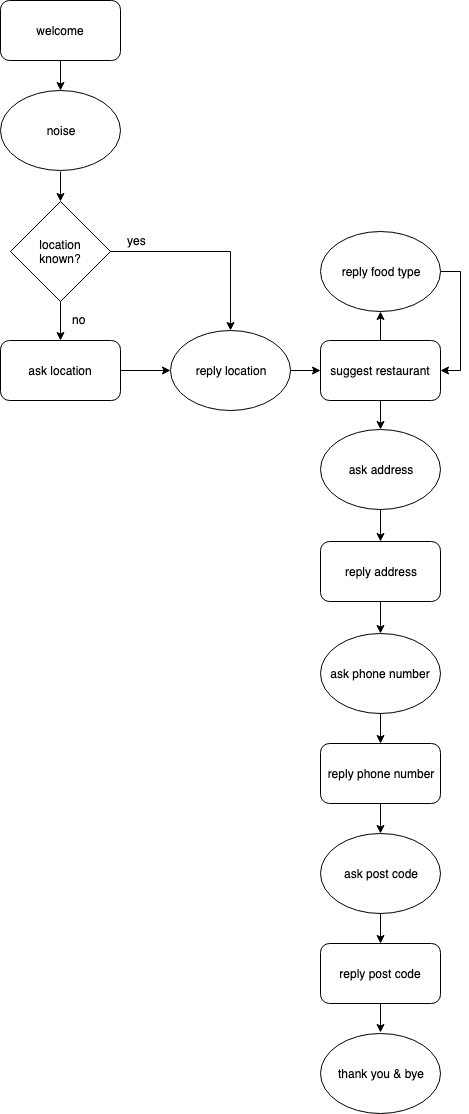

The diagram above was exported from draw.io. Its source (the exported page's mxGraphModel, read from the mxfile embedded in the PNG):
<mxGraphModel dx="786" dy="523" grid="1" gridSize="10" guides="1" tooltips="1" connect="1" arrows="1" fold="1" page="1" pageScale="1" pageWidth="827" pageHeight="1169" math="0" shadow="0">
  <root>
    <mxCell id="0" />
    <mxCell id="1" parent="0" />
    <mxCell id="TpsWZvS8MipWJvi1JiIe-1" value="" style="edgeStyle=orthogonalEdgeStyle;rounded=0;orthogonalLoop=1;jettySize=auto;html=1;" edge="1" parent="1" source="TpsWZvS8MipWJvi1JiIe-2" target="TpsWZvS8MipWJvi1JiIe-5">
      <mxGeometry relative="1" as="geometry" />
    </mxCell>
    <mxCell id="TpsWZvS8MipWJvi1JiIe-2" value="welcome" style="rounded=1;whiteSpace=wrap;html=1;" vertex="1" parent="1">
      <mxGeometry x="260" width="120" height="60" as="geometry" />
    </mxCell>
    <mxCell id="TpsWZvS8MipWJvi1JiIe-8" value="" style="edgeStyle=orthogonalEdgeStyle;rounded=0;orthogonalLoop=1;jettySize=auto;html=1;" edge="1" parent="1" source="TpsWZvS8MipWJvi1JiIe-3" target="TpsWZvS8MipWJvi1JiIe-7">
      <mxGeometry relative="1" as="geometry" />
    </mxCell>
    <mxCell id="TpsWZvS8MipWJvi1JiIe-16" style="edgeStyle=orthogonalEdgeStyle;rounded=0;orthogonalLoop=1;jettySize=auto;html=1;" edge="1" parent="1" source="TpsWZvS8MipWJvi1JiIe-3" target="TpsWZvS8MipWJvi1JiIe-10">
      <mxGeometry relative="1" as="geometry" />
    </mxCell>
    <mxCell id="TpsWZvS8MipWJvi1JiIe-3" value="location&lt;br&gt;known?" style="rhombus;whiteSpace=wrap;html=1;" vertex="1" parent="1">
      <mxGeometry x="270" y="201" width="100" height="100" as="geometry" />
    </mxCell>
    <mxCell id="TpsWZvS8MipWJvi1JiIe-4" value="" style="edgeStyle=orthogonalEdgeStyle;rounded=0;orthogonalLoop=1;jettySize=auto;html=1;" edge="1" parent="1" target="TpsWZvS8MipWJvi1JiIe-3">
      <mxGeometry relative="1" as="geometry">
        <mxPoint x="320" y="171" as="sourcePoint" />
      </mxGeometry>
    </mxCell>
    <mxCell id="TpsWZvS8MipWJvi1JiIe-5" value="noise" style="ellipse;whiteSpace=wrap;html=1;" vertex="1" parent="1">
      <mxGeometry x="260" y="90" width="120" height="80" as="geometry" />
    </mxCell>
    <mxCell id="TpsWZvS8MipWJvi1JiIe-11" value="" style="edgeStyle=orthogonalEdgeStyle;rounded=0;orthogonalLoop=1;jettySize=auto;html=1;" edge="1" parent="1" source="TpsWZvS8MipWJvi1JiIe-7" target="TpsWZvS8MipWJvi1JiIe-10">
      <mxGeometry relative="1" as="geometry" />
    </mxCell>
    <mxCell id="TpsWZvS8MipWJvi1JiIe-7" value="ask location" style="rounded=1;whiteSpace=wrap;html=1;" vertex="1" parent="1">
      <mxGeometry x="260" y="340" width="120" height="60" as="geometry" />
    </mxCell>
    <mxCell id="TpsWZvS8MipWJvi1JiIe-9" value="no" style="text;html=1;resizable=0;points=[];autosize=1;align=left;verticalAlign=top;spacingTop=-4;" vertex="1" parent="1">
      <mxGeometry x="330" y="310" width="30" height="20" as="geometry" />
    </mxCell>
    <mxCell id="TpsWZvS8MipWJvi1JiIe-13" value="" style="edgeStyle=orthogonalEdgeStyle;rounded=0;orthogonalLoop=1;jettySize=auto;html=1;" edge="1" parent="1" source="TpsWZvS8MipWJvi1JiIe-10" target="TpsWZvS8MipWJvi1JiIe-12">
      <mxGeometry relative="1" as="geometry" />
    </mxCell>
    <mxCell id="TpsWZvS8MipWJvi1JiIe-10" value="reply location" style="ellipse;whiteSpace=wrap;html=1;" vertex="1" parent="1">
      <mxGeometry x="430" y="330" width="120" height="80" as="geometry" />
    </mxCell>
    <mxCell id="TpsWZvS8MipWJvi1JiIe-15" value="" style="edgeStyle=orthogonalEdgeStyle;rounded=0;orthogonalLoop=1;jettySize=auto;html=1;" edge="1" parent="1" source="TpsWZvS8MipWJvi1JiIe-12" target="TpsWZvS8MipWJvi1JiIe-14">
      <mxGeometry relative="1" as="geometry" />
    </mxCell>
    <mxCell id="TpsWZvS8MipWJvi1JiIe-22" value="" style="edgeStyle=orthogonalEdgeStyle;rounded=0;orthogonalLoop=1;jettySize=auto;html=1;" edge="1" parent="1" source="TpsWZvS8MipWJvi1JiIe-12" target="TpsWZvS8MipWJvi1JiIe-20">
      <mxGeometry relative="1" as="geometry" />
    </mxCell>
    <mxCell id="TpsWZvS8MipWJvi1JiIe-12" value="&lt;span style=&quot;white-space: normal&quot;&gt;suggest restaurant&lt;/span&gt;" style="rounded=1;whiteSpace=wrap;html=1;" vertex="1" parent="1">
      <mxGeometry x="580" y="340" width="120" height="60" as="geometry" />
    </mxCell>
    <mxCell id="TpsWZvS8MipWJvi1JiIe-18" style="edgeStyle=orthogonalEdgeStyle;rounded=0;orthogonalLoop=1;jettySize=auto;html=1;exitX=1;exitY=0.5;exitDx=0;exitDy=0;entryX=1;entryY=0.5;entryDx=0;entryDy=0;" edge="1" parent="1" source="TpsWZvS8MipWJvi1JiIe-14" target="TpsWZvS8MipWJvi1JiIe-12">
      <mxGeometry relative="1" as="geometry" />
    </mxCell>
    <mxCell id="TpsWZvS8MipWJvi1JiIe-14" value="reply food type" style="ellipse;whiteSpace=wrap;html=1;" vertex="1" parent="1">
      <mxGeometry x="580" y="231" width="120" height="80" as="geometry" />
    </mxCell>
    <mxCell id="TpsWZvS8MipWJvi1JiIe-17" value="yes" style="text;html=1;resizable=0;points=[];autosize=1;align=left;verticalAlign=top;spacingTop=-4;" vertex="1" parent="1">
      <mxGeometry x="385" y="231" width="30" height="20" as="geometry" />
    </mxCell>
    <mxCell id="TpsWZvS8MipWJvi1JiIe-19" value="" style="edgeStyle=orthogonalEdgeStyle;rounded=0;orthogonalLoop=1;jettySize=auto;html=1;" edge="1" parent="1" source="TpsWZvS8MipWJvi1JiIe-20" target="TpsWZvS8MipWJvi1JiIe-21">
      <mxGeometry relative="1" as="geometry" />
    </mxCell>
    <mxCell id="TpsWZvS8MipWJvi1JiIe-20" value="ask address" style="ellipse;whiteSpace=wrap;html=1;" vertex="1" parent="1">
      <mxGeometry x="580" y="429" width="120" height="80" as="geometry" />
    </mxCell>
    <mxCell id="TpsWZvS8MipWJvi1JiIe-27" value="" style="edgeStyle=orthogonalEdgeStyle;rounded=0;orthogonalLoop=1;jettySize=auto;html=1;" edge="1" parent="1" source="TpsWZvS8MipWJvi1JiIe-21" target="TpsWZvS8MipWJvi1JiIe-24">
      <mxGeometry relative="1" as="geometry" />
    </mxCell>
    <mxCell id="TpsWZvS8MipWJvi1JiIe-21" value="reply address" style="rounded=1;whiteSpace=wrap;html=1;" vertex="1" parent="1">
      <mxGeometry x="580" y="541" width="120" height="60" as="geometry" />
    </mxCell>
    <mxCell id="TpsWZvS8MipWJvi1JiIe-23" value="" style="edgeStyle=orthogonalEdgeStyle;rounded=0;orthogonalLoop=1;jettySize=auto;html=1;" edge="1" parent="1" source="TpsWZvS8MipWJvi1JiIe-24" target="TpsWZvS8MipWJvi1JiIe-26">
      <mxGeometry relative="1" as="geometry" />
    </mxCell>
    <mxCell id="TpsWZvS8MipWJvi1JiIe-24" value="ask phone number" style="ellipse;whiteSpace=wrap;html=1;" vertex="1" parent="1">
      <mxGeometry x="580" y="633" width="120" height="80" as="geometry" />
    </mxCell>
    <mxCell id="TpsWZvS8MipWJvi1JiIe-25" value="" style="edgeStyle=orthogonalEdgeStyle;rounded=0;orthogonalLoop=1;jettySize=auto;html=1;" edge="1" parent="1" source="TpsWZvS8MipWJvi1JiIe-26">
      <mxGeometry relative="1" as="geometry">
        <mxPoint x="640" y="833" as="targetPoint" />
      </mxGeometry>
    </mxCell>
    <mxCell id="TpsWZvS8MipWJvi1JiIe-26" value="reply phone number" style="rounded=1;whiteSpace=wrap;html=1;" vertex="1" parent="1">
      <mxGeometry x="580" y="743" width="120" height="60" as="geometry" />
    </mxCell>
    <mxCell id="TpsWZvS8MipWJvi1JiIe-28" value="" style="edgeStyle=orthogonalEdgeStyle;rounded=0;orthogonalLoop=1;jettySize=auto;html=1;" edge="1" parent="1" source="TpsWZvS8MipWJvi1JiIe-29" target="TpsWZvS8MipWJvi1JiIe-31">
      <mxGeometry relative="1" as="geometry" />
    </mxCell>
    <mxCell id="TpsWZvS8MipWJvi1JiIe-29" value="ask post code" style="ellipse;whiteSpace=wrap;html=1;" vertex="1" parent="1">
      <mxGeometry x="580" y="833" width="120" height="80" as="geometry" />
    </mxCell>
    <mxCell id="TpsWZvS8MipWJvi1JiIe-30" value="" style="edgeStyle=orthogonalEdgeStyle;rounded=0;orthogonalLoop=1;jettySize=auto;html=1;" edge="1" parent="1" source="TpsWZvS8MipWJvi1JiIe-31">
      <mxGeometry relative="1" as="geometry">
        <mxPoint x="640" y="1032" as="targetPoint" />
      </mxGeometry>
    </mxCell>
    <mxCell id="TpsWZvS8MipWJvi1JiIe-31" value="reply post code" style="rounded=1;whiteSpace=wrap;html=1;" vertex="1" parent="1">
      <mxGeometry x="580" y="943" width="120" height="60" as="geometry" />
    </mxCell>
    <mxCell id="TpsWZvS8MipWJvi1JiIe-32" value="thank you &amp;amp; bye" style="ellipse;whiteSpace=wrap;html=1;" vertex="1" parent="1">
      <mxGeometry x="580" y="1033" width="120" height="80" as="geometry" />
    </mxCell>
  </root>
</mxGraphModel>